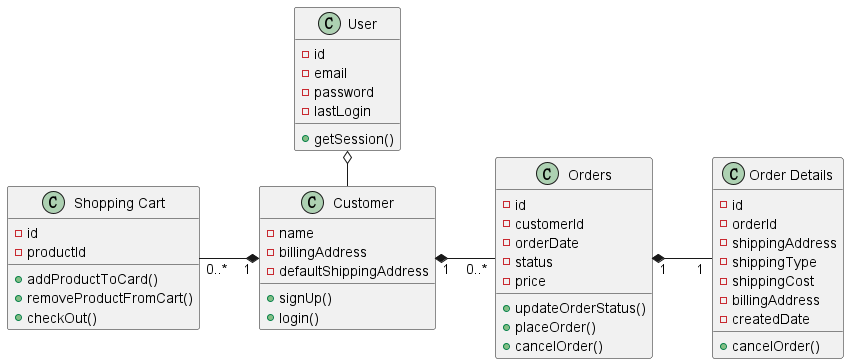

The diagram above was rendered by PlantUML. Its source (embedded in the PNG):
@startuml

' diagram source:
' https://landing.moqups.com/img/content/diagrams/uml-diagrams/uml-class-diagram/uml-class-1600.png

left to right direction

class User
class Customer
class "Shopping Cart" as sc
class Orders
class "Order Details" as od

User o- Customer
sc "0..*" --* "1" Customer
Customer "1" *-- "0..*" Orders
Orders "1" *-- "1" od

class User {
    - id
    - email
    - password
    - lastLogin
    + getSession()
}

sc : - id
sc : - productId
sc : + addProductToCard()
sc : + removeProductFromCart()
sc : + checkOut()

class Customer {
    - name
    - billingAddress
    - defaultShippingAddress
    + signUp()
    + login()
}

class Orders {
    - id
    - customerId
    - orderDate
    - status
    - price
    + updateOrderStatus()
    + placeOrder()
    + cancelOrder()
}

class od {
    - id
    - orderId
    - shippingAddress
    - shippingType
    - shippingCost
    - billingAddress
    - createdDate
    + cancelOrder()
}

@enduml